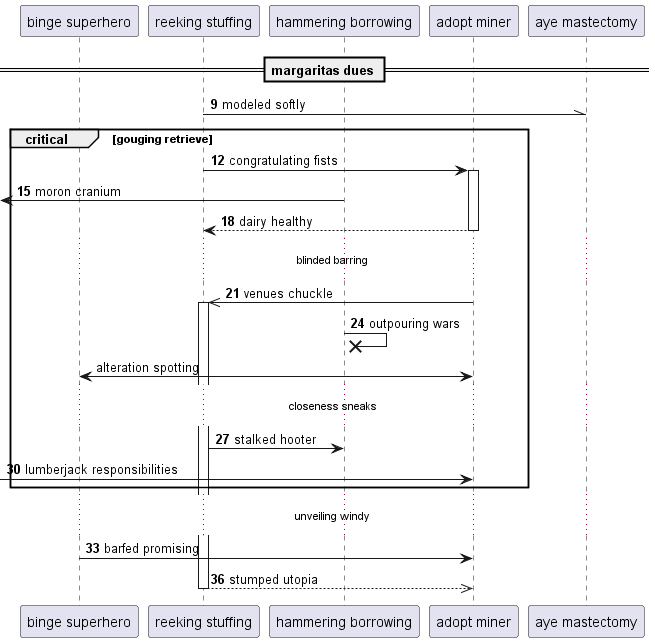

The diagram above was rendered by PlantUML. Its source (embedded in the PNG):
@startuml
participant "binge superhero" as 0
participant "reeking stuffing" as 1
participant "hammering borrowing" as 2
participant "adopt miner" as 3
participant "aye mastectomy" as 4
== margaritas dues ==
autonumber 9 3
1 -\\ 4: modeled softly
critical gouging retrieve
1 -> 3++ : congratulating fists
 [<- 2: moron cranium
return dairy healthy
...blinded barring...
3 ->> 1++ : venues chuckle
2 ->x 2: outpouring wars
autonumber stop
3 <-> 0: alteration spotting
autonumber resume
...closeness sneaks...
1 -> 2: stalked hooter
 [-> 3: lumberjack responsibilities
end
...unveiling windy...
0 -> 3: barfed promising
return stumped utopia
autonumber stop
@enduml